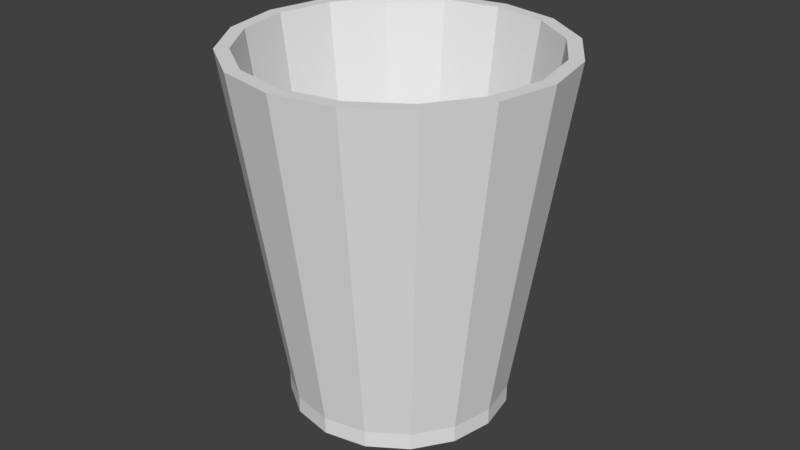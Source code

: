 # Source: DOMF_Glas.blend  (saved by Blender 2.79.0; exported with 4.5.12 LTS)
import bpy
from mathutils import Matrix  # noqa: F401  (used for matrix-valued properties, if any)

bpy.ops.wm.read_factory_settings(use_empty=True)
scene = bpy.context.scene
scene.name = 'Scene'

# ---- collections
col_collection_1 = bpy.data.collections.new('Collection 1'); scene.collection.children.link(col_collection_1)

# ---- world
world_world = bpy.data.worlds.new('World'); scene.world = world_world
world_world.color = (0.05088, 0.05088, 0.05088)
world_world.use_sun_shadow = False
world_world.sun_shadow_jitter_overblur = 0.0
world_world.cycles.sampling_method = 'MANUAL'

# ---- meshes
me_cylinder = bpy.data.meshes.new('Cylinder')
me_cylinder.from_pydata([(7.598e-08, 0.03414, 0.00518), (7.509e-08, 0.05, 0.1101), (0.01306, 0.03154, 0.00518), (0.01913, 0.04619, 0.1101), (0.02414, 0.02414, 0.00518), (0.03536, 0.03536, 0.1101), (0.03154, 0.01306, 0.00518), (0.04619, 0.01913, 0.1101), (0.03414, -2.135e-09, 0.00518), (0.05, -3.006e-09, 0.1101), (0.03154, -0.01306, 0.00518), (0.04619, -0.01913, 0.1101), (0.02414, -0.02414, 0.00518), (0.03536, -0.03536, 0.1101), (0.01306, -0.03154, 0.00518), (0.01913, -0.04619, 0.1101), (8.113e-08, -0.03414, 0.00518), (8.264e-08, -0.05, 0.1101), (-0.01306, -0.03154, 0.00518), (-0.01913, -0.04619, 0.1101), (-0.02414, -0.02414, 0.00518), (-0.03536, -0.03536, 0.1101), (-0.03154, -0.01306, 0.00518), (-0.04619, -0.01913, 0.1101), (-0.03414, -2.363e-10, 0.00518), (-0.05, -2.244e-10, 0.1101), (-0.03154, 0.01306, 0.00518), (-0.04619, 0.01913, 0.1101), (-0.02414, 0.02414, 0.00518), (-0.03536, 0.03536, 0.1101), (-0.01306, 0.03154, 0.00518), (-0.01913, 0.04619, 0.1101), (7.634e-08, 0.03121, 0.00518), (0.01194, 0.02883, 0.00518), (0.01749, 0.04223, 0.1101), (7.562e-08, 0.04571, 0.1101), (0.02207, 0.02207, 0.00518), (0.03232, 0.03232, 0.1101), (0.02883, 0.01194, 0.00518), (0.04223, 0.01749, 0.1101), (0.03121, -2.073e-09, 0.00518), (0.04571, -2.915e-09, 0.1101), (0.02883, -0.01194, 0.00518), (0.04223, -0.01749, 0.1101), (0.02207, -0.02207, 0.00518), (0.03232, -0.03232, 0.1101), (0.01194, -0.02883, 0.00518), (0.01749, -0.04223, 0.1101), (8.105e-08, -0.03121, 0.00518), (8.253e-08, -0.04571, 0.1101), (-0.01194, -0.02883, 0.00518), (-0.01749, -0.04223, 0.1101), (-0.02207, -0.02207, 0.00518), (-0.03232, -0.03232, 0.1101), (-0.02883, -0.01194, 0.00518), (-0.04223, -0.01749, 0.1101), (-0.03121, -3.367e-10, 0.00518), (-0.04571, -3.714e-10, 0.1101), (-0.02883, 0.01194, 0.00518), (-0.04223, 0.01749, 0.1101), (-0.02207, 0.02207, 0.00518), (-0.03232, 0.03232, 0.1101), (-0.01194, 0.02883, 0.00518), (-0.01749, 0.04223, 0.1101), (7.599e-08, 0.03414, 0.0), (0.01306, 0.03154, 0.0), (0.02414, 0.02414, 0.0), (0.03154, 0.01306, 0.0), (0.03414, -2.135e-09, 0.0), (0.03154, -0.01306, 0.0), (0.02414, -0.02414, 0.0), (0.01306, -0.03154, 0.0), (8.114e-08, -0.03414, 0.0), (-0.01306, -0.03154, 0.0), (-0.02414, -0.02414, 0.0), (-0.03154, -0.01306, 0.0), (-0.03414, -2.363e-10, 0.0), (-0.03154, 0.01306, 0.0), (-0.02414, 0.02414, 0.0), (-0.01306, 0.03154, 0.0), (0.02414, 0.0, 0.0), (7.451e-08, -0.02414, 0.0), (-0.02414, 0.0, 0.0), (8.941e-08, 0.02414, 0.0), (8.941e-08, 0.02207, 0.00518), (-0.02207, 0.0, 0.00518), (8.941e-08, -0.02207, 0.00518), (0.02207, 0.0, 0.00518), (8.196e-08, 0.0, 0.0), (8.941e-08, 0.0, 0.00518)], [], [(0, 1, 3, 2), (2, 3, 5, 4), (4, 5, 7, 6), (6, 7, 9, 8), (8, 9, 11, 10), (10, 11, 13, 12), (12, 13, 15, 14), (14, 15, 17, 16), (16, 17, 19, 18), (18, 19, 21, 20), (20, 21, 23, 22), (22, 23, 25, 24), (24, 25, 27, 26), (26, 27, 29, 28), (33, 36, 37, 34), (28, 29, 31, 30), (30, 31, 1, 0), (32, 33, 34, 35), (36, 38, 39, 37), (38, 40, 41, 39), (40, 42, 43, 41), (42, 44, 45, 43), (44, 46, 47, 45), (46, 48, 49, 47), (48, 50, 51, 49), (50, 52, 53, 51), (52, 54, 55, 53), (54, 56, 57, 55), (56, 58, 59, 57), (58, 60, 61, 59), (60, 62, 63, 61), (62, 32, 35, 63), (18, 73, 72, 16), (11, 43, 45, 13), (29, 61, 63, 31), (3, 34, 37, 5), (21, 53, 55, 23), (26, 77, 76, 24), (8, 68, 67, 6), (13, 45, 47, 15), (31, 63, 35, 1), (5, 37, 39, 7), (23, 55, 57, 25), (15, 47, 49, 17), (16, 72, 71, 14), (7, 39, 41, 9), (25, 57, 59, 27), (17, 49, 51, 19), (24, 76, 75, 22), (6, 67, 66, 4), (9, 41, 43, 11), (27, 59, 61, 29), (1, 35, 34, 3), (19, 51, 53, 21), (0, 64, 79, 30), (14, 71, 70, 12), (22, 75, 74, 20), (4, 66, 65, 2), (30, 79, 78, 28), (12, 70, 69, 10), (72, 81, 70, 71), (74, 75, 76, 82), (10, 69, 68, 8), (28, 78, 77, 26), (2, 65, 64, 0), (20, 74, 73, 18), (77, 78, 82, 76), (81, 72, 73, 74), (69, 70, 80, 68), (66, 67, 68, 80), (64, 65, 66, 83), (78, 79, 64, 83), (74, 82, 88, 81), (87, 89, 86, 44), (80, 88, 83, 66), (81, 88, 80, 70), (83, 88, 82, 78), (84, 89, 87, 36), (52, 86, 89, 85), (60, 85, 89, 84), (60, 84, 32, 62), (32, 84, 36, 33), (36, 87, 40, 38), (42, 40, 87, 44), (44, 86, 48, 46), (50, 48, 86, 52), (52, 85, 56, 54), (58, 56, 85, 60)])
_uv = me_cylinder.uv_layers.new(name='UVMap')
_uv.uv.foreach_set('vector', [0.8485, 0.0191, 0.9127, 0.3971, 0.8411, 0.3863, 0.7996, 0.02506, 0.7996, 0.02506, 0.8411, 0.3863, 0.7776, 0.382, 0.7497, 0.02991, 0.7497, 0.02991, 0.7776, 0.382, 0.7191, 0.3791, 0.7001, 0.03329, 0.7001, 0.03329, 0.7191, 0.3791, 0.6632, 0.377, 0.6508, 0.03556, 0.6508, 0.03556, 0.6632, 0.377, 0.6095, 0.3754, 0.6015, 0.03701, 0.6015, 0.03701, 0.6095, 0.3754, 0.5579, 0.3745, 0.5523, 0.03785, 0.5523, 0.03785, 0.5579, 0.3745, 0.5058, 0.3731, 0.503, 0.03823, 0.503, 0.03823, 0.5058, 0.3731, 0.4531, 0.3729, 0.4537, 0.03825, 0.4537, 0.03825, 0.4531, 0.3729, 0.4014, 0.3732, 0.4044, 0.03826, 0.4044, 0.03826, 0.4014, 0.3732, 0.3495, 0.374, 0.3552, 0.03791, 0.3552, 0.03791, 0.3495, 0.374, 0.2969, 0.3755, 0.306, 0.03707, 0.306, 0.03707, 0.2969, 0.3755, 0.2432, 0.3777, 0.2567, 0.03559, 0.2567, 0.03559, 0.2432, 0.3777, 0.1888, 0.3808, 0.2073, 0.03328, 0.2073, 0.03328, 0.1888, 0.3808, 0.1308, 0.3834, 0.1577, 0.02991, 0.7354, 0.766, 0.6948, 0.7553, 0.7775, 0.3959, 0.8398, 0.4017, 0.1577, 0.02991, 0.1308, 0.3834, 0.06826, 0.389, 0.1078, 0.02533, 0.1078, 0.02533, 0.06826, 0.389, 0.0001265, 0.4003, 0.05741, 0.01949, 0.7779, 0.7794, 0.7354, 0.766, 0.8398, 0.4017, 0.9049, 0.4133, 0.6948, 0.7553, 0.6541, 0.7468, 0.7189, 0.3922, 0.7775, 0.3959, 0.6541, 0.7468, 0.6134, 0.7401, 0.6631, 0.3895, 0.7189, 0.3922, 0.6134, 0.7401, 0.5727, 0.7352, 0.6094, 0.3874, 0.6631, 0.3895, 0.5727, 0.7352, 0.532, 0.7319, 0.5579, 0.3855, 0.6094, 0.3874, 0.532, 0.7319, 0.4911, 0.73, 0.5057, 0.3858, 0.5579, 0.3855, 0.4911, 0.73, 0.4503, 0.7296, 0.4531, 0.3849, 0.5057, 0.3858, 0.4503, 0.7296, 0.4095, 0.7306, 0.4015, 0.385, 0.4531, 0.3849, 0.4095, 0.7306, 0.3687, 0.733, 0.3497, 0.386, 0.4015, 0.385, 0.3687, 0.733, 0.3279, 0.7368, 0.2972, 0.3877, 0.3497, 0.386, 0.3279, 0.7368, 0.2873, 0.742, 0.2435, 0.3901, 0.2972, 0.3877, 0.2873, 0.742, 0.2468, 0.7486, 0.1891, 0.3928, 0.2435, 0.3901, 0.2468, 0.7486, 0.2065, 0.7568, 0.1313, 0.3981, 0.1891, 0.3928, 0.2065, 0.7568, 0.1663, 0.7668, 0.07002, 0.4031, 0.1313, 0.3981, 0.1663, 0.7668, 0.1264, 0.7788, 0.008494, 0.4138, 0.07002, 0.4031, 0.4044, 0.03826, 0.4044, 0.01918, 0.4536, 0.01895, 0.4537, 0.03825, 0.6095, 0.3754, 0.6094, 0.3874, 0.5579, 0.3855, 0.5579, 0.3745, 0.1308, 0.3834, 0.1313, 0.3981, 0.07002, 0.4031, 0.06826, 0.389, 0.8411, 0.3863, 0.8398, 0.4017, 0.7775, 0.3959, 0.7776, 0.382, 0.3495, 0.374, 0.3497, 0.386, 0.2972, 0.3877, 0.2969, 0.3755, 0.2073, 0.03328, 0.2084, 0.01415, 0.2574, 0.01652, 0.2567, 0.03559, 0.6508, 0.03556, 0.65, 0.01652, 0.699, 0.0142, 0.7001, 0.03329, 0.5579, 0.3745, 0.5579, 0.3855, 0.5057, 0.3858, 0.5058, 0.3731, 0.06826, 0.389, 0.07002, 0.4031, 0.008494, 0.4138, 0.0001265, 0.4003, 0.7776, 0.382, 0.7775, 0.3959, 0.7189, 0.3922, 0.7191, 0.3791, 0.2969, 0.3755, 0.2972, 0.3877, 0.2435, 0.3901, 0.2432, 0.3777, 0.5058, 0.3731, 0.5057, 0.3858, 0.4531, 0.3849, 0.4531, 0.3729, 0.4537, 0.03825, 0.4536, 0.01895, 0.5029, 0.01911, 0.503, 0.03823, 0.7191, 0.3791, 0.7189, 0.3922, 0.6631, 0.3895, 0.6632, 0.377, 0.2432, 0.3777, 0.2435, 0.3901, 0.1891, 0.3928, 0.1888, 0.3808, 0.4531, 0.3729, 0.4531, 0.3849, 0.4015, 0.385, 0.4014, 0.3732, 0.2567, 0.03559, 0.2574, 0.01652, 0.3064, 0.01803, 0.306, 0.03707, 0.7001, 0.03329, 0.699, 0.0142, 0.7481, 0.0107, 0.7497, 0.02991, 0.6632, 0.377, 0.6631, 0.3895, 0.6094, 0.3874, 0.6095, 0.3754, 0.1888, 0.3808, 0.1891, 0.3928, 0.1313, 0.3981, 0.1308, 0.3834, 0.9127, 0.3971, 0.9049, 0.4133, 0.8398, 0.4017, 0.8411, 0.3863, 0.4014, 0.3732, 0.4015, 0.385, 0.3497, 0.386, 0.3495, 0.374, 0.05741, 0.01949, 0.0597, 0.0001275, 0.1098, 0.005958, 0.1078, 0.02533, 0.503, 0.03823, 0.5029, 0.01911, 0.552, 0.01879, 0.5523, 0.03785, 0.306, 0.03707, 0.3064, 0.01803, 0.3554, 0.01887, 0.3552, 0.03791, 0.7497, 0.02991, 0.7481, 0.0107, 0.7975, 0.005879, 0.7996, 0.02506, 0.1078, 0.02533, 0.1098, 0.005958, 0.1592, 0.01069, 0.1577, 0.02991, 0.5523, 0.03785, 0.552, 0.01879, 0.6011, 0.01798, 0.6015, 0.03701, 0.01689, 0.9521, 0.04422, 0.9339, 0.08832, 0.9999, 0.04786, 0.9831, 0.0001265, 0.8679, 0.01689, 0.8274, 0.04786, 0.7965, 0.06612, 0.8238, 0.6015, 0.03701, 0.6011, 0.01798, 0.65, 0.01652, 0.6508, 0.03556, 0.1577, 0.02991, 0.1592, 0.01069, 0.2084, 0.01415, 0.2073, 0.03328, 0.7996, 0.02506, 0.7975, 0.005879, 0.8463, 0.0001265, 0.8485, 0.0191, 0.3552, 0.03791, 0.3554, 0.01887, 0.4044, 0.01918, 0.4044, 0.03826, 0.08832, 0.7797, 0.1321, 0.7797, 0.06612, 0.8238, 0.04786, 0.7965, 0.04422, 0.9339, 0.01689, 0.9521, 0.0001265, 0.9117, 0.0001265, 0.8679, 0.1321, 0.9999, 0.08832, 0.9999, 0.1543, 0.9558, 0.1726, 0.9831, 0.2203, 0.9117, 0.2035, 0.9521, 0.1726, 0.9831, 0.1543, 0.9558, 0.2035, 0.8274, 0.2203, 0.8679, 0.2203, 0.9117, 0.1762, 0.8457, 0.1321, 0.7797, 0.1726, 0.7965, 0.2035, 0.8274, 0.1762, 0.8457, 0.0001265, 0.8679, 0.06612, 0.8238, 0.1102, 0.8898, 0.04422, 0.9339, 0.3924, 0.8662, 0.3212, 0.8803, 0.307, 0.8092, 0.3782, 0.795, 0.1543, 0.9558, 0.1102, 0.8898, 0.1762, 0.8457, 0.2203, 0.9117, 0.04422, 0.9339, 0.1102, 0.8898, 0.1543, 0.9558, 0.08832, 0.9999, 0.1762, 0.8457, 0.1102, 0.8898, 0.06612, 0.8238, 0.1321, 0.7797, 0.3354, 0.9515, 0.3212, 0.8803, 0.3924, 0.8662, 0.4065, 0.9373, 0.2359, 0.8233, 0.307, 0.8092, 0.3212, 0.8803, 0.25, 0.8945, 0.2642, 0.9657, 0.25, 0.8945, 0.3212, 0.8803, 0.3354, 0.9515, 0.2642, 0.9657, 0.3354, 0.9515, 0.3412, 0.981, 0.3012, 0.981, 0.3412, 0.981, 0.3354, 0.9515, 0.4065, 0.9373, 0.3782, 0.9657, 0.4065, 0.9373, 0.3924, 0.8662, 0.4218, 0.8603, 0.4218, 0.9004, 0.4065, 0.8233, 0.4218, 0.8603, 0.3924, 0.8662, 0.3782, 0.795, 0.3782, 0.795, 0.307, 0.8092, 0.3012, 0.7797, 0.3412, 0.7797, 0.2642, 0.795, 0.3012, 0.7797, 0.307, 0.8092, 0.2359, 0.8233, 0.2359, 0.8233, 0.25, 0.8945, 0.2206, 0.9004, 0.2206, 0.8603, 0.2359, 0.9373, 0.2206, 0.9004, 0.25, 0.8945, 0.2642, 0.9657])
me_cylinder.use_remesh_preserve_volume = False
me_cylinder.use_remesh_preserve_attributes = False
me_cylinder.use_mirror_vertex_groups = False
me_cylinder.update()

# ---- objects
ob_cylinder = bpy.data.objects.new('Cylinder', me_cylinder)

# ---- transforms, parenting, visibility, modifiers, constraints
ob_cylinder.location = (0.0, 0.0, 0.0)
ob_cylinder.lineart.crease_threshold = 0.0

# ---- collection membership
col_collection_1.objects.link(ob_cylinder)

# ---- scene / render settings (as saved in the file)
scene.frame_start = 1; scene.frame_end = 250; scene.frame_set(1)
scene.render.engine = 'BLENDER_EEVEE_NEXT'
scene.render.resolution_percentage = 50
scene.render.dither_intensity = 0.0
scene.cycles.use_denoising = False
scene.cycles.samples = 128
scene.cycles.sampling_pattern = 'TABULATED_SOBOL'
scene.cycles.use_adaptive_sampling = False
scene.cycles.use_light_tree = False
scene.cycles.blur_glossy = 0.0
scene.cycles.sample_clamp_indirect = 0.0
scene.view_settings.view_transform = 'Standard'
bpy.context.view_layer.update()

# ---- added for rendering (the .blend has no active camera and no usable light): camera, sun
cam_auto = bpy.data.cameras.new('AutoCamera')
cam_auto.lens = 50.0
cam_auto.sensor_width = 36.0
cam_auto.clip_end = 1000.0
ob_auto_camera = bpy.data.objects.new('AutoCamera', cam_auto)
scene.collection.objects.link(ob_auto_camera)
ob_auto_camera.location = (0.185045, -0.222054, 0.203109)
ob_auto_camera.rotation_euler = (1.09748, -7.21219e-08, 0.694738)
scene.camera = ob_auto_camera
light_auto_sun = bpy.data.lights.new('AutoSun', 'SUN')
light_auto_sun.energy = 3.0
light_auto_sun.angle = 0.0523599
ob_auto_sun = bpy.data.objects.new('AutoSun', light_auto_sun)
scene.collection.objects.link(ob_auto_sun)
ob_auto_sun.rotation_euler = (0.872665, 0.174533, 0.523599)
bpy.context.view_layer.update()
